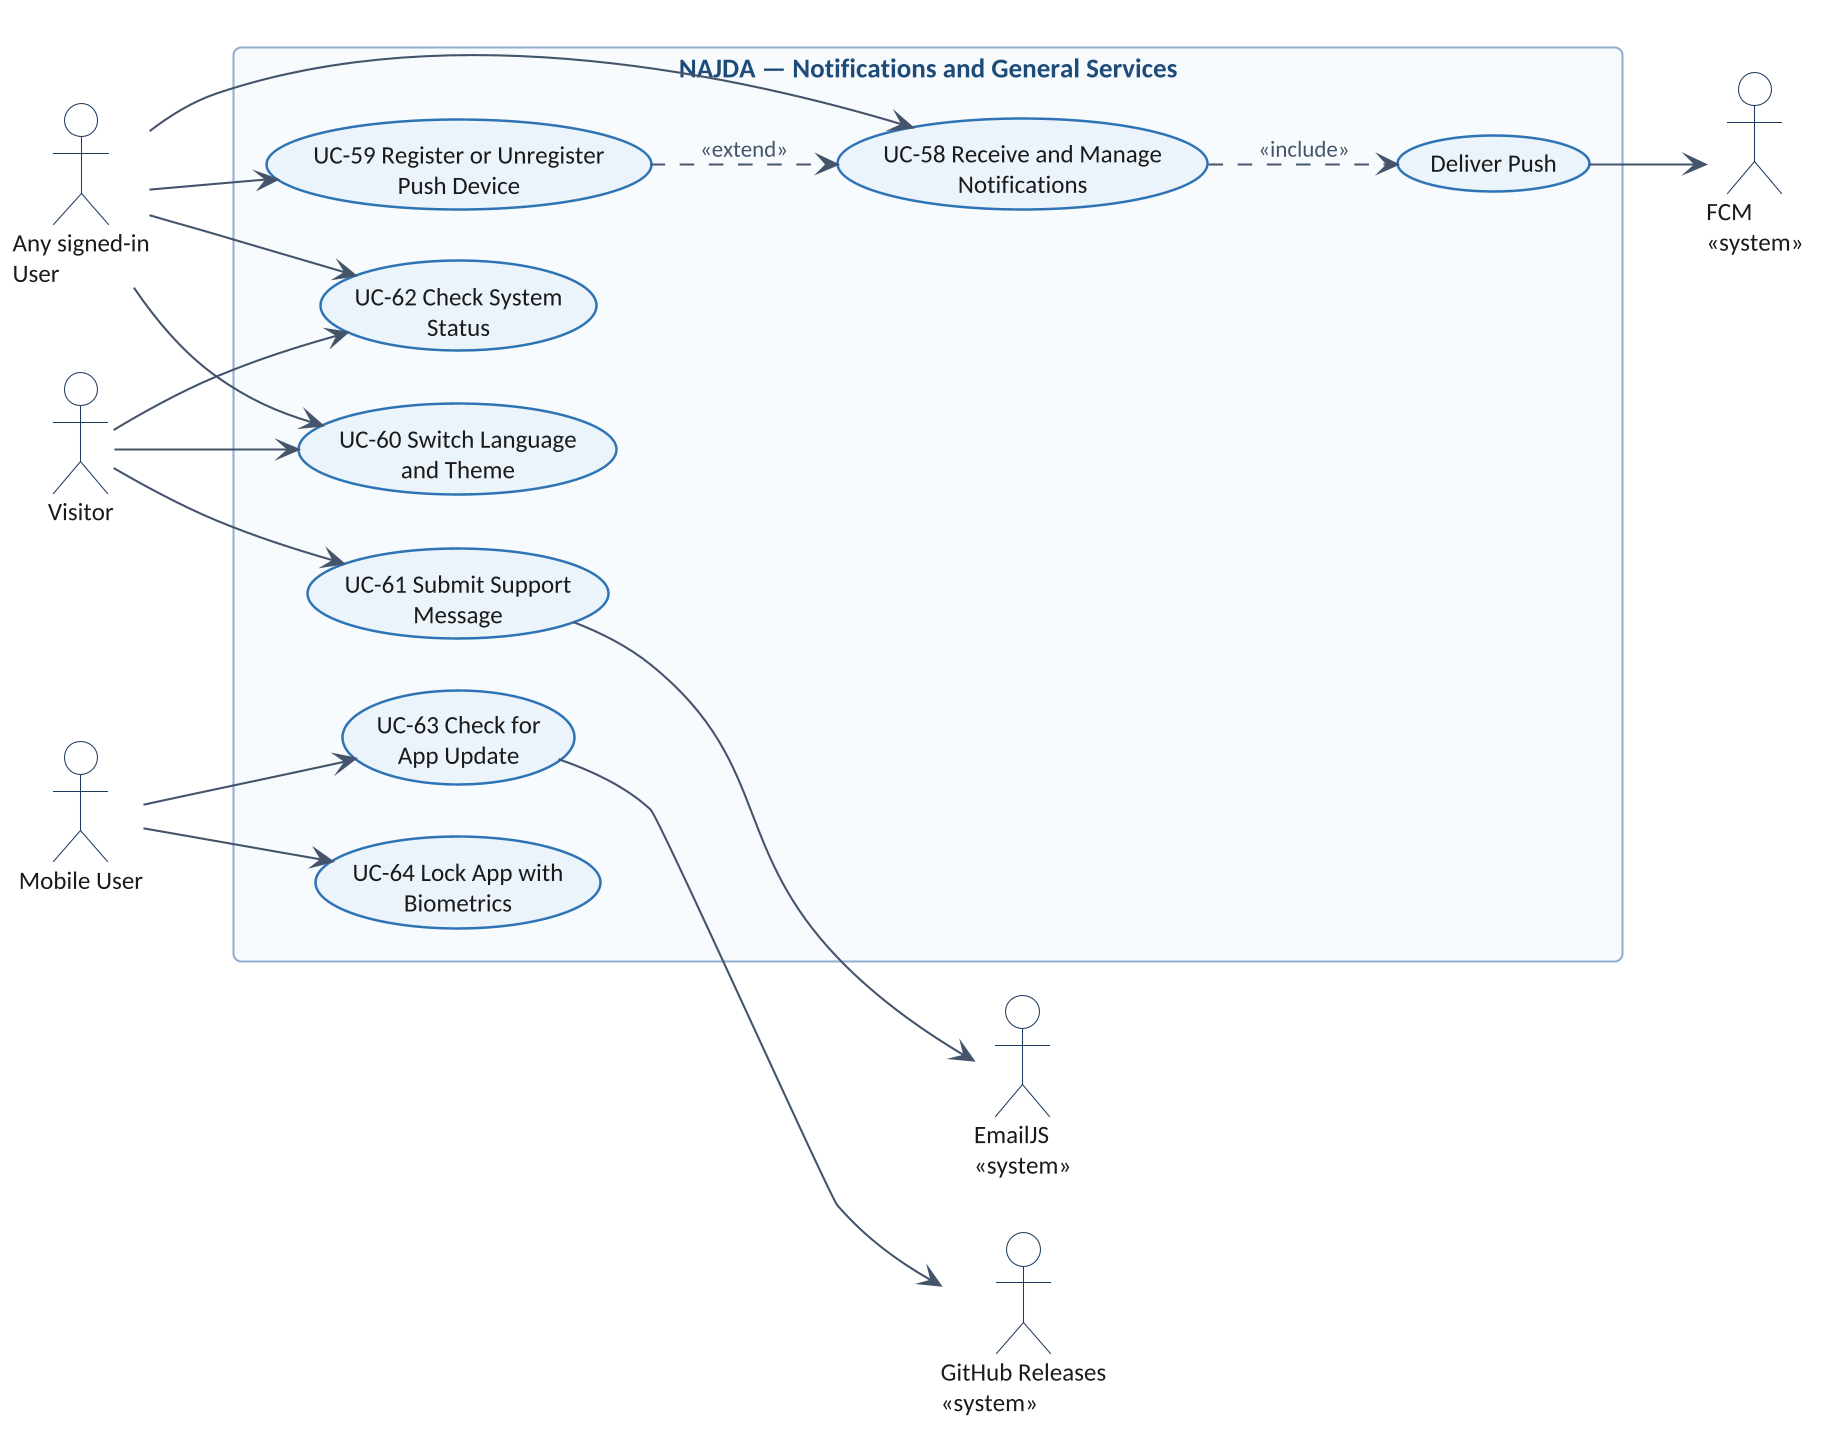

The diagram above was rendered by PlantUML. Its source (embedded in the PNG):
@startuml
!include theme.iuml
left to right direction
actor "Any signed-in\nUser" as USR
actor "Visitor" as VIS
actor "Mobile User" as MOB
actor "FCM\n<<system>>" as FCM
actor "EmailJS\n<<system>>" as EJ
actor "GitHub Releases\n<<system>>" as GH
rectangle "NAJDA — Notifications and General Services" {
  usecase "UC-58 Receive and Manage\nNotifications" as N
  usecase "UC-59 Register or Unregister\nPush Device" as D
  usecase "UC-60 Switch Language\nand Theme" as L
  usecase "UC-61 Submit Support\nMessage" as S
  usecase "UC-62 Check System\nStatus" as ST
  usecase "UC-63 Check for\nApp Update" as U
  usecase "UC-64 Lock App with\nBiometrics" as B
  usecase "Deliver Push" as P
}
USR --> N
USR --> D
USR --> L
USR --> ST
VIS --> S
VIS --> L
VIS --> ST
MOB --> U
MOB --> B
D ..> N : <<extend>>
N ..> P : <<include>>
P --> FCM
S --> EJ
U --> GH
@enduml